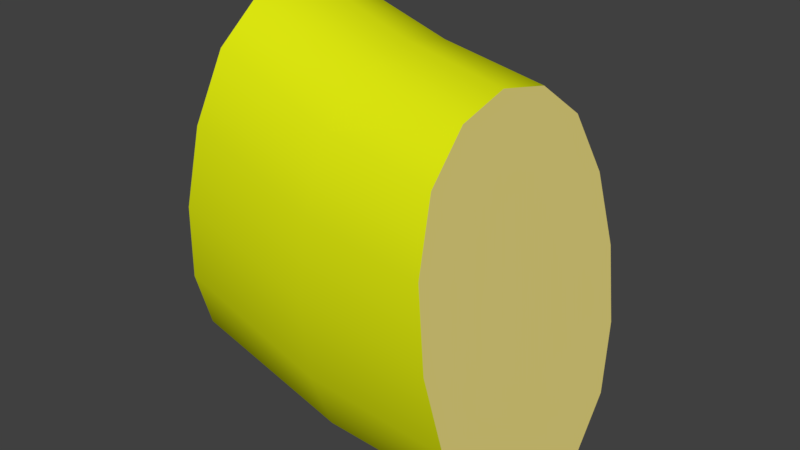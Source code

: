 # Source: Banana_Split.blend  (saved by Blender 2.78.0; exported with 4.5.12 LTS)
import bpy
from mathutils import Matrix  # noqa: F401  (used for matrix-valued properties, if any)

bpy.ops.wm.read_factory_settings(use_empty=True)
scene = bpy.context.scene
scene.name = 'Scene'

# ---- collections
col_collection_1 = bpy.data.collections.new('Collection 1'); scene.collection.children.link(col_collection_1)

# ---- materials (node trees are filled in below, after node groups)
mat_banana = bpy.data.materials.new('Banana')
mat_banana.alpha_threshold = 0.0
mat_banana.use_transparent_shadow = False
mat_banana.diffuse_color = (0.7263, 0.8, 0.005229, 1.0)
mat_banana.roughness = 0.5
mat_banana.specular_intensity = 0.2917
mat_inside = bpy.data.materials.new('Inside')
mat_inside.alpha_threshold = 0.0
mat_inside.use_transparent_shadow = False
mat_inside.diffuse_color = (0.8, 0.6852, 0.2163, 1.0)
mat_inside.roughness = 0.5

# ---- material node trees

# ---- world
world_world = bpy.data.worlds.new('World'); scene.world = world_world
world_world.color = (0.05088, 0.05088, 0.05088)
world_world.use_sun_shadow = False
world_world.sun_shadow_jitter_overblur = 0.0
world_world.cycles.sampling_method = 'MANUAL'

# ---- meshes
me_cube_000 = bpy.data.meshes.new('Cube.000')
me_cube_000.from_pydata([(-0.5682, 1.043e-07, 1.11), (-0.5786, 0.8719, 1.047), (-0.5786, -0.8719, 1.047), (-0.7239, -2.18, 0.161), (-0.7862, -2.034, -0.2186), (-0.6616, -2.034, 0.5405), (-0.7239, 2.18, 0.161), (-0.6616, 2.034, 0.5405), (-0.7862, 2.034, -0.2186), (-0.8796, 2.682e-07, -0.7879), (-0.8693, 0.8719, -0.7247), (-0.8693, -0.8719, -0.7247), (0.9505, 1.49e-07, -0.9713), (0.9388, 0.9844, -0.9117), (0.9388, -0.9844, -0.9117), (0.7747, 2.461, -0.07766), (0.845, 2.297, -0.4351), (0.7044, 2.297, 0.2798), (0.7747, -2.461, -0.07766), (0.7044, -2.297, 0.2798), (0.845, -2.297, -0.4351), (0.5989, -1.341e-07, 0.816), (0.6106, 0.9844, 0.7564), (0.6106, -0.9844, 0.7564), (-0.6097, -1.598, 0.8568), (-0.6097, 1.598, 0.8568), (-0.8381, -1.598, -0.5349), (-0.8381, 1.598, -0.5349), (0.9036, 1.805, -0.733), (0.9036, -1.805, -0.733), (0.6458, -1.805, 0.5777), (0.6458, 1.805, 0.5777)], [], [(0, 1, 25, 7, 6, 8, 27, 10, 9, 11, 26, 4, 3, 5, 24, 2), (12, 13, 28, 16, 15, 17, 31, 22, 21, 23, 30, 19, 18, 20, 29, 14)])
me_cube_000.polygons.foreach_set('use_smooth', [True] * 2)
me_cube_000.polygons.foreach_set('material_index', [1, 1])
_uv = me_cube_000.uv_layers.new(name='UVMap')
_uv.uv.foreach_set('vector', [0.5573, 0.623, 0.5484, 0.6591, 0.5271, 0.6896, 0.4936, 0.7085, 0.4546, 0.7157, 0.4163, 0.7109, 0.3853, 0.694, 0.368, 0.6647, 0.364, 0.629, 0.3728, 0.5929, 0.3942, 0.5624, 0.4276, 0.5435, 0.4667, 0.5363, 0.5049, 0.541, 0.5359, 0.558, 0.5532, 0.5873, 0.7082, 0.3447, 0.7257, 0.3754, 0.7313, 0.4052, 0.7215, 0.4296, 0.7004, 0.4464, 0.672, 0.4537, 0.6406, 0.4494, 0.6102, 0.4315, 0.5845, 0.4049, 0.567, 0.3743, 0.5614, 0.3444, 0.5712, 0.32, 0.5924, 0.3032, 0.6207, 0.2959, 0.6521, 0.3002, 0.6825, 0.3181])
_ca = me_cube_000.color_attributes.new('Col', 'BYTE_COLOR', 'CORNER')
_ca.data.foreach_set('color', [1.0, 1.0, 1.0, 1.0, 1.0, 1.0, 1.0, 1.0, 1.0, 1.0, 1.0, 1.0, 1.0, 1.0, 1.0, 1.0, 1.0, 1.0, 1.0, 1.0, 1.0, 1.0, 1.0, 1.0, 1.0, 1.0, 1.0, 1.0, 1.0, 1.0, 1.0, 1.0, 1.0, 1.0, 1.0, 1.0, 1.0, 1.0, 1.0, 1.0, 1.0, 1.0, 1.0, 1.0, 1.0, 1.0, 1.0, 1.0, 1.0, 1.0, 1.0, 1.0, 1.0, 1.0, 1.0, 1.0, 1.0, 1.0, 1.0, 1.0, 1.0, 1.0, 1.0, 1.0, 1.0, 1.0, 1.0, 1.0, 1.0, 1.0, 1.0, 1.0, 1.0, 1.0, 1.0, 1.0, 1.0, 1.0, 1.0, 1.0, 1.0, 1.0, 1.0, 1.0, 1.0, 1.0, 1.0, 1.0, 1.0, 1.0, 1.0, 1.0, 1.0, 1.0, 1.0, 1.0, 1.0, 1.0, 1.0, 1.0, 1.0, 1.0, 1.0, 1.0, 1.0, 1.0, 1.0, 1.0, 1.0, 1.0, 1.0, 1.0, 1.0, 1.0, 1.0, 1.0, 1.0, 1.0, 1.0, 1.0, 1.0, 1.0, 1.0, 1.0, 1.0, 1.0, 1.0, 1.0])
me_cube_000.materials.append(mat_banana)
me_cube_000.materials.append(mat_inside)
me_cube_000.use_remesh_preserve_volume = False
me_cube_000.use_remesh_preserve_attributes = False
me_cube_000.use_mirror_vertex_groups = False
me_cube_000.update()
me_cube_001 = bpy.data.meshes.new('Cube.001')
me_cube_001.from_pydata([(-0.5682, 1.043e-07, 1.11), (-0.5786, 0.8719, 1.047), (-0.5786, -0.8719, 1.047), (-0.7239, -2.18, 0.161), (-0.7862, -2.034, -0.2186), (-0.6616, -2.034, 0.5405), (-0.7239, 2.18, 0.161), (-0.6616, 2.034, 0.5405), (-0.7862, 2.034, -0.2186), (-0.8796, 2.682e-07, -0.7879), (-0.8693, 0.8719, -0.7247), (-0.8693, -0.8719, -0.7247), (0.9505, 1.49e-07, -0.9713), (0.9388, 0.9844, -0.9117), (0.9388, -0.9844, -0.9117), (0.7747, 2.461, -0.07766), (0.845, 2.297, -0.4351), (0.7044, 2.297, 0.2798), (0.7747, -2.461, -0.07766), (0.7044, -2.297, 0.2798), (0.845, -2.297, -0.4351), (0.5989, -1.341e-07, 0.816), (0.6106, 0.9844, 0.7564), (0.6106, -0.9844, 0.7564), (0.06799, -0.9422, 0.8502), (0.06914, 2.235e-08, 0.9132), (0.06799, 0.9422, 0.8502), (0.03571, -0.9422, -0.913), (0.03456, 2.403e-07, -0.9759), (0.03571, 0.9422, -0.913), (-0.6097, -1.598, 0.8568), (-0.6097, 1.598, 0.8568), (-0.8381, -1.598, -0.5349), (-0.8381, 1.598, -0.5349), (0.9036, 1.805, -0.733), (0.9036, -1.805, -0.733), (0.04493, -2.198, -0.4092), (0.05185, -2.355, -0.03137), (0.05877, -2.198, 0.3465), (0.6458, -1.805, 0.5777), (0.6458, 1.805, 0.5777), (0.04493, 2.198, -0.4092), (0.05185, 2.355, -0.03137), (0.05877, 2.198, 0.3465), (0.06453, -1.727, 0.6613), (0.06453, 1.727, 0.6613), (0.03917, -1.727, -0.724), (0.03917, 1.727, -0.724)], [], [(0, 25, 26, 1), (1, 26, 45, 31), (0, 2, 24, 25), (2, 30, 44, 24), (3, 4, 36, 37), (4, 32, 46, 36), (3, 37, 38, 5), (5, 38, 44, 30), (6, 7, 43, 42), (7, 31, 45, 43), (6, 42, 41, 8), (8, 41, 47, 33), (9, 10, 29, 28), (10, 33, 47, 29), (9, 28, 27, 11), (11, 27, 46, 32), (12, 28, 29, 13), (13, 29, 47, 34), (12, 14, 27, 28), (14, 35, 46, 27), (15, 16, 41, 42), (16, 34, 47, 41), (15, 42, 43, 17), (17, 43, 45, 40), (18, 19, 38, 37), (19, 39, 44, 38), (18, 37, 36, 20), (20, 36, 46, 35), (21, 22, 26, 25), (22, 40, 45, 26), (21, 25, 24, 23), (23, 24, 44, 39)])
me_cube_001.polygons.foreach_set('use_smooth', [True] * 32)
_uv = me_cube_001.uv_layers.new(name='UVMap')
_uv.uv.foreach_set('vector', [0.3997, 0.3393, 0.4624, 0.3427, 0.4609, 0.3495, 0.4, 0.3449, 0.4, 0.3449, 0.4609, 0.3495, 0.4635, 0.3401, 0.4029, 0.3335, 0.3997, 0.3393, 0.4022, 0.3172, 0.4679, 0.3202, 0.4624, 0.3427, 0.4022, 0.3172, 0.4075, 0.2805, 0.4768, 0.2841, 0.4679, 0.3202, 0.423, 0.1855, 0.4301, 0.1465, 0.5089, 0.1567, 0.4996, 0.1931, 0.4301, 0.1465, 0.4348, 0.1232, 0.5144, 0.1357, 0.5089, 0.1567, 0.423, 0.1855, 0.4996, 0.1931, 0.4882, 0.2384, 0.415, 0.2331, 0.415, 0.2331, 0.4882, 0.2384, 0.4768, 0.2841, 0.4075, 0.2805, 0.4149, 0.2672, 0.4083, 0.3049, 0.4702, 0.314, 0.4791, 0.2789, 0.4083, 0.3049, 0.4029, 0.3335, 0.4635, 0.3401, 0.4702, 0.314, 0.4149, 0.2672, 0.4791, 0.2789, 0.4888, 0.2405, 0.4217, 0.2266, 0.4217, 0.2266, 0.4888, 0.2405, 0.498, 0.2037, 0.4278, 0.1882, 0.4353, 0.1328, 0.4324, 0.1564, 0.5057, 0.1725, 0.5116, 0.1485, 0.4324, 0.1564, 0.4278, 0.1882, 0.498, 0.2037, 0.5057, 0.1725, 0.4353, 0.1328, 0.5116, 0.1485, 0.5148, 0.1348, 0.4363, 0.1203, 0.4363, 0.1203, 0.5148, 0.1348, 0.5144, 0.1357, 0.4348, 0.1232, 0.5828, 0.1816, 0.5116, 0.1485, 0.5057, 0.1725, 0.5738, 0.2047, 0.5738, 0.2047, 0.5057, 0.1725, 0.498, 0.2037, 0.5622, 0.2339, 0.5828, 0.1816, 0.588, 0.1674, 0.5148, 0.1348, 0.5116, 0.1485, 0.588, 0.1674, 0.5879, 0.1665, 0.5144, 0.1357, 0.5148, 0.1348, 0.5346, 0.3014, 0.5486, 0.2673, 0.4888, 0.2405, 0.4791, 0.2789, 0.5486, 0.2673, 0.5622, 0.2339, 0.498, 0.2037, 0.4888, 0.2405, 0.5346, 0.3014, 0.4791, 0.2789, 0.4702, 0.314, 0.5218, 0.3321, 0.5218, 0.3321, 0.4702, 0.314, 0.4635, 0.3401, 0.5124, 0.3542, 0.5668, 0.2159, 0.5501, 0.2563, 0.4882, 0.2384, 0.4996, 0.1931, 0.5501, 0.2563, 0.5333, 0.2977, 0.4768, 0.2841, 0.4882, 0.2384, 0.5668, 0.2159, 0.4996, 0.1931, 0.5089, 0.1567, 0.5802, 0.184, 0.5802, 0.184, 0.5089, 0.1567, 0.5144, 0.1357, 0.5879, 0.1665, 0.5116, 0.3531, 0.509, 0.361, 0.4609, 0.3495, 0.4624, 0.3427, 0.509, 0.361, 0.5124, 0.3542, 0.4635, 0.3401, 0.4609, 0.3495, 0.5116, 0.3531, 0.4624, 0.3427, 0.4679, 0.3202, 0.5199, 0.3313, 0.5199, 0.3313, 0.4679, 0.3202, 0.4768, 0.2841, 0.5333, 0.2977])
_ca = me_cube_001.color_attributes.new('Col', 'BYTE_COLOR', 'CORNER')
_ca.data.foreach_set('color', [1.0, 1.0, 1.0, 1.0, 1.0, 1.0, 1.0, 1.0, 1.0, 1.0, 1.0, 1.0, 1.0, 1.0, 1.0, 1.0, 1.0, 1.0, 1.0, 1.0, 1.0, 1.0, 1.0, 1.0, 1.0, 1.0, 1.0, 1.0, 1.0, 1.0, 1.0, 1.0, 1.0, 1.0, 1.0, 1.0, 1.0, 1.0, 1.0, 1.0, 1.0, 1.0, 1.0, 1.0, 1.0, 1.0, 1.0, 1.0, 1.0, 1.0, 1.0, 1.0, 1.0, 1.0, 1.0, 1.0, 1.0, 1.0, 1.0, 1.0, 1.0, 1.0, 1.0, 1.0, 1.0, 1.0, 1.0, 1.0, 1.0, 1.0, 1.0, 1.0, 1.0, 1.0, 1.0, 1.0, 1.0, 1.0, 1.0, 1.0, 1.0, 1.0, 1.0, 1.0, 1.0, 1.0, 1.0, 1.0, 1.0, 1.0, 1.0, 1.0, 1.0, 1.0, 1.0, 1.0, 1.0, 1.0, 1.0, 1.0, 1.0, 1.0, 1.0, 1.0, 1.0, 1.0, 1.0, 1.0, 1.0, 1.0, 1.0, 1.0, 1.0, 1.0, 1.0, 1.0, 1.0, 1.0, 1.0, 1.0, 1.0, 1.0, 1.0, 1.0, 1.0, 1.0, 1.0, 1.0, 1.0, 1.0, 1.0, 1.0, 1.0, 1.0, 1.0, 1.0, 1.0, 1.0, 1.0, 1.0, 1.0, 1.0, 1.0, 1.0, 1.0, 1.0, 1.0, 1.0, 1.0, 1.0, 1.0, 1.0, 1.0, 1.0, 1.0, 1.0, 1.0, 1.0, 1.0, 1.0, 1.0, 1.0, 1.0, 1.0, 1.0, 1.0, 1.0, 1.0, 1.0, 1.0, 1.0, 1.0, 1.0, 1.0, 1.0, 1.0, 1.0, 1.0, 1.0, 1.0, 1.0, 1.0, 1.0, 1.0, 1.0, 1.0, 1.0, 1.0, 1.0, 1.0, 1.0, 1.0, 1.0, 1.0, 1.0, 1.0, 1.0, 1.0, 1.0, 1.0, 1.0, 1.0, 1.0, 1.0, 1.0, 1.0, 1.0, 1.0, 1.0, 1.0, 1.0, 1.0, 1.0, 1.0, 1.0, 1.0, 1.0, 1.0, 1.0, 1.0, 1.0, 1.0, 1.0, 1.0, 1.0, 1.0, 1.0, 1.0, 1.0, 1.0, 1.0, 1.0, 1.0, 1.0, 1.0, 1.0, 1.0, 1.0, 1.0, 1.0, 1.0, 1.0, 1.0, 1.0, 1.0, 1.0, 1.0, 1.0, 1.0, 1.0, 1.0, 1.0, 1.0, 1.0, 1.0, 1.0, 1.0, 1.0, 1.0, 1.0, 1.0, 1.0, 1.0, 1.0, 1.0, 1.0, 1.0, 1.0, 1.0, 1.0, 1.0, 1.0, 1.0, 1.0, 1.0, 1.0, 1.0, 1.0, 1.0, 1.0, 1.0, 1.0, 1.0, 1.0, 1.0, 1.0, 1.0, 1.0, 1.0, 1.0, 1.0, 1.0, 1.0, 1.0, 1.0, 1.0, 1.0, 1.0, 1.0, 1.0, 1.0, 1.0, 1.0, 1.0, 1.0, 1.0, 1.0, 1.0, 1.0, 1.0, 1.0, 1.0, 1.0, 1.0, 1.0, 1.0, 1.0, 1.0, 1.0, 1.0, 1.0, 1.0, 1.0, 1.0, 1.0, 1.0, 1.0, 1.0, 1.0, 1.0, 1.0, 1.0, 1.0, 1.0, 1.0, 1.0, 1.0, 1.0, 1.0, 1.0, 1.0, 1.0, 1.0, 1.0, 1.0, 1.0, 1.0, 1.0, 1.0, 1.0, 1.0, 1.0, 1.0, 1.0, 1.0, 1.0, 1.0, 1.0, 1.0, 1.0, 1.0, 1.0, 1.0, 1.0, 1.0, 1.0, 1.0, 1.0, 1.0, 1.0, 1.0, 1.0, 1.0, 1.0, 1.0, 1.0, 1.0, 1.0, 1.0, 1.0, 1.0, 1.0, 1.0, 1.0, 1.0, 1.0, 1.0, 1.0, 1.0, 1.0, 1.0, 1.0, 1.0, 1.0, 1.0, 1.0, 1.0, 1.0, 1.0, 1.0, 1.0, 1.0, 1.0, 1.0, 1.0, 1.0, 1.0, 1.0, 1.0, 1.0, 1.0, 1.0, 1.0, 1.0, 1.0, 1.0, 1.0, 1.0, 1.0, 1.0, 1.0, 1.0, 1.0, 1.0, 1.0, 1.0, 1.0, 1.0, 1.0, 1.0, 1.0, 1.0, 1.0, 1.0, 1.0, 1.0, 1.0, 1.0, 1.0, 1.0, 1.0, 1.0, 1.0, 1.0, 1.0, 1.0, 1.0, 1.0, 1.0, 1.0, 1.0, 1.0, 1.0, 1.0, 1.0, 1.0, 1.0, 1.0, 1.0, 1.0, 1.0, 1.0, 1.0, 1.0, 1.0, 1.0, 1.0, 1.0, 1.0, 1.0, 1.0, 1.0, 1.0, 1.0, 1.0, 1.0, 1.0, 1.0, 1.0, 1.0, 1.0, 1.0, 1.0, 1.0, 1.0, 1.0, 1.0, 1.0, 1.0, 1.0, 1.0, 1.0, 1.0, 1.0, 1.0, 1.0, 1.0, 1.0, 1.0, 1.0, 1.0, 1.0, 1.0, 1.0, 1.0, 1.0, 1.0, 1.0, 1.0, 1.0, 1.0, 1.0])
me_cube_001.materials.append(mat_banana)
me_cube_001.materials.append(mat_inside)
me_cube_001.use_remesh_preserve_volume = False
me_cube_001.use_remesh_preserve_attributes = False
me_cube_001.use_mirror_vertex_groups = False
me_cube_001.update()

# ---- objects
ob_banana_inside = bpy.data.objects.new('Banana_Inside', me_cube_000)
ob_banana_split = bpy.data.objects.new('Banana_Split', me_cube_001)

# ---- transforms, parenting, visibility, modifiers, constraints
ob_banana_inside.location = (0.0, 0.0, -0.8996)
ob_banana_inside.scale = (1.015, 0.3046, 1.116)
ob_banana_inside.lineart.crease_threshold = 0.0
_vg = ob_banana_inside.vertex_groups.new(name='Inside')
_vg = ob_banana_inside.vertex_groups.new(name='Outside')
ob_banana_split.location = (0.0, 0.0, -0.8996)
ob_banana_split.scale = (1.015, 0.3046, 1.116)
ob_banana_split.lineart.crease_threshold = 0.0
_vg = ob_banana_split.vertex_groups.new(name='Inside')
_vg = ob_banana_split.vertex_groups.new(name='Outside')

# ---- collection membership
col_collection_1.objects.link(ob_banana_inside)
col_collection_1.objects.link(ob_banana_split)

# ---- scene / render settings (as saved in the file)
scene.frame_start = 1; scene.frame_end = 250; scene.frame_set(1)
scene.render.engine = 'BLENDER_EEVEE_NEXT'
scene.render.resolution_percentage = 50
scene.render.dither_intensity = 0.0
scene.cycles.use_denoising = False
scene.cycles.samples = 128
scene.cycles.sampling_pattern = 'TABULATED_SOBOL'
scene.cycles.light_sampling_threshold = 0.0
scene.cycles.use_adaptive_sampling = False
scene.cycles.use_light_tree = False
scene.cycles.blur_glossy = 0.0
scene.cycles.sample_clamp_indirect = 0.0
scene.view_settings.view_transform = 'Standard'
bpy.context.view_layer.update()

# ---- added for rendering (the .blend has no active camera and no usable light): camera, sun
cam_auto = bpy.data.cameras.new('AutoCamera')
cam_auto.lens = 50.0
cam_auto.sensor_width = 36.0
cam_auto.clip_end = 1000.0
ob_auto_camera = bpy.data.objects.new('AutoCamera', cam_auto)
scene.collection.objects.link(ob_auto_camera)
ob_auto_camera.location = (3.12049, -3.70142, 1.64272)
ob_auto_camera.rotation_euler = (1.09748, -7.21219e-08, 0.694738)
scene.camera = ob_auto_camera
light_auto_sun = bpy.data.lights.new('AutoSun', 'SUN')
light_auto_sun.energy = 3.0
light_auto_sun.angle = 0.0523599
ob_auto_sun = bpy.data.objects.new('AutoSun', light_auto_sun)
scene.collection.objects.link(ob_auto_sun)
ob_auto_sun.rotation_euler = (0.872665, 0.174533, 0.523599)
bpy.context.view_layer.update()
